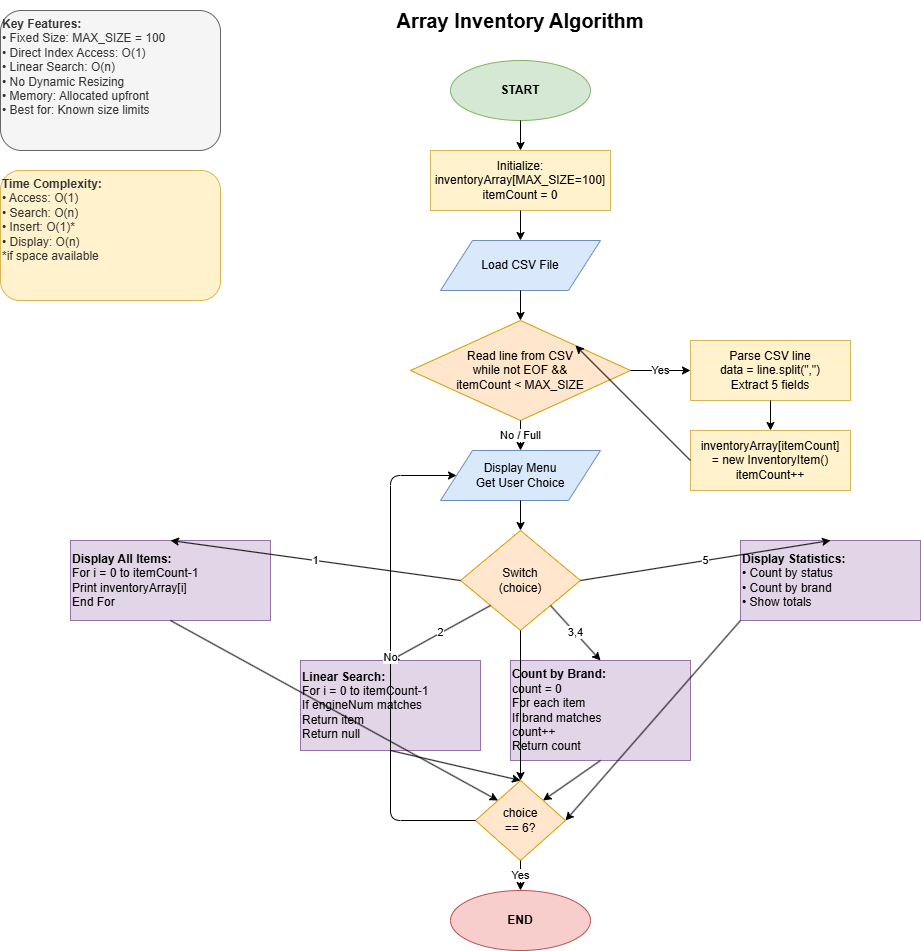

The diagram above was exported from draw.io. Its source (the exported page's mxGraphModel, read from the mxfile embedded in the PNG):
<mxGraphModel dx="1381" dy="790" grid="1" gridSize="10" guides="1" tooltips="1" connect="1" arrows="1" fold="1" page="1" pageScale="1" pageWidth="1169" pageHeight="827" math="0" shadow="0">
  <root>
    <mxCell id="0" />
    <mxCell id="1" parent="0" />
    <mxCell id="title" parent="1" style="text;html=1;strokeColor=none;fillColor=none;align=center;verticalAlign=middle;whiteSpace=wrap;rounded=0;fontSize=20;fontStyle=1" value="Array Inventory Algorithm" vertex="1">
      <mxGeometry height="40" width="300" x="400" y="20" as="geometry" />
    </mxCell>
    <mxCell id="start" parent="1" style="ellipse;whiteSpace=wrap;html=1;fillColor=#d5e8d4;strokeColor=#82b366;fontSize=12;fontStyle=1" value="START" vertex="1">
      <mxGeometry height="60" width="140" x="480" y="80" as="geometry" />
    </mxCell>
    <mxCell id="init" parent="1" style="rounded=0;whiteSpace=wrap;html=1;fillColor=#fff2cc;strokeColor=#d6b656;" value="Initialize:&lt;br&gt;inventoryArray[MAX_SIZE=100]&lt;br&gt;itemCount = 0" vertex="1">
      <mxGeometry height="60" width="180" x="460" y="170" as="geometry" />
    </mxCell>
    <mxCell id="load" parent="1" style="shape=parallelogram;perimeter=parallelogramPerimeter;whiteSpace=wrap;html=1;fillColor=#dae8fc;strokeColor=#6c8ebf;" value="Load CSV File" vertex="1">
      <mxGeometry height="50" width="160" x="470" y="260" as="geometry" />
    </mxCell>
    <mxCell id="readLoop" parent="1" style="rhombus;whiteSpace=wrap;html=1;fillColor=#ffe6cc;strokeColor=#d79b00;" value="Read line from CSV&lt;br&gt;while not EOF &amp;&amp;&lt;br&gt;itemCount &amp;lt; MAX_SIZE" vertex="1">
      <mxGeometry height="100" width="220" x="440" y="340" as="geometry" />
    </mxCell>
    <mxCell id="parse" parent="1" style="rounded=0;whiteSpace=wrap;html=1;fillColor=#fff2cc;strokeColor=#d6b656;" value="Parse CSV line&lt;br&gt;data = line.split(&quot;,&quot;)&lt;br&gt;Extract 5 fields" vertex="1">
      <mxGeometry height="60" width="160" x="720" y="360" as="geometry" />
    </mxCell>
    <mxCell id="store" parent="1" style="rounded=0;whiteSpace=wrap;html=1;fillColor=#fff2cc;strokeColor=#d6b656;" value="inventoryArray[itemCount]&lt;br&gt;= new InventoryItem()&lt;br&gt;itemCount++" vertex="1">
      <mxGeometry height="60" width="160" x="720" y="450" as="geometry" />
    </mxCell>
    <mxCell id="menu" parent="1" style="shape=parallelogram;perimeter=parallelogramPerimeter;whiteSpace=wrap;html=1;fillColor=#dae8fc;strokeColor=#6c8ebf;" value="Display Menu&lt;br&gt;Get User Choice" vertex="1">
      <mxGeometry height="50" width="160" x="470" y="470" as="geometry" />
    </mxCell>
    <mxCell id="switch" parent="1" style="rhombus;whiteSpace=wrap;html=1;fillColor=#ffe6cc;strokeColor=#d79b00;" value="Switch&lt;br&gt;(choice)" vertex="1">
      <mxGeometry height="100" width="120" x="490" y="550" as="geometry" />
    </mxCell>
    <mxCell id="display" parent="1" style="rounded=0;whiteSpace=wrap;html=1;fillColor=#e1d5e7;strokeColor=#9673a6;align=left;" value="&lt;b&gt;Display All Items:&lt;/b&gt;&lt;br&gt;For i = 0 to itemCount-1&lt;br&gt;  Print inventoryArray[i]&lt;br&gt;End For" vertex="1">
      <mxGeometry height="80" width="200" x="100" y="560" as="geometry" />
    </mxCell>
    <mxCell id="search" parent="1" style="rounded=0;whiteSpace=wrap;html=1;fillColor=#e1d5e7;strokeColor=#9673a6;align=left;" value="&lt;b&gt;Linear Search:&lt;/b&gt;&lt;br&gt;For i = 0 to itemCount-1&lt;br&gt;  If engineNum matches&lt;br&gt;    Return item&lt;br&gt;Return null" vertex="1">
      <mxGeometry height="90" width="180" x="330" y="680" as="geometry" />
    </mxCell>
    <mxCell id="count" parent="1" style="rounded=0;whiteSpace=wrap;html=1;fillColor=#e1d5e7;strokeColor=#9673a6;align=left;" value="&lt;b&gt;Count by Brand:&lt;/b&gt;&lt;br&gt;count = 0&lt;br&gt;For each item&lt;br&gt;  If brand matches&lt;br&gt;    count++&lt;br&gt;Return count" vertex="1">
      <mxGeometry height="100" width="180" x="540" y="680" as="geometry" />
    </mxCell>
    <mxCell id="stats" parent="1" style="rounded=0;whiteSpace=wrap;html=1;fillColor=#e1d5e7;strokeColor=#9673a6;align=left;" value="&lt;b&gt;Display Statistics:&lt;/b&gt;&lt;br&gt;• Count by status&lt;br&gt;• Count by brand&lt;br&gt;• Show totals" vertex="1">
      <mxGeometry height="80" width="180" x="770" y="560" as="geometry" />
    </mxCell>
    <mxCell id="exitCheck" parent="1" style="rhombus;whiteSpace=wrap;html=1;fillColor=#ffe6cc;strokeColor=#d79b00;" value="choice&lt;br&gt;== 6?" vertex="1">
      <mxGeometry height="80" width="90" x="505" y="800" as="geometry" />
    </mxCell>
    <mxCell id="end" parent="1" style="ellipse;whiteSpace=wrap;html=1;fillColor=#f8cecc;strokeColor=#b85450;fontSize=12;fontStyle=1" value="END" vertex="1">
      <mxGeometry height="60" width="140" x="480" y="910" as="geometry" />
    </mxCell>
    <mxCell id="arrow1" edge="1" parent="1" source="start" style="endArrow=classic;html=1;exitX=0.5;exitY=1;entryX=0.5;entryY=0;" target="init" value="">
      <mxGeometry height="50" relative="1" width="50" as="geometry" />
    </mxCell>
    <mxCell id="arrow2" edge="1" parent="1" source="init" style="endArrow=classic;html=1;exitX=0.5;exitY=1;entryX=0.5;entryY=0;" target="load" value="">
      <mxGeometry height="50" relative="1" width="50" as="geometry" />
    </mxCell>
    <mxCell id="arrow3" edge="1" parent="1" source="load" style="endArrow=classic;html=1;exitX=0.5;exitY=1;entryX=0.5;entryY=0;" target="readLoop" value="">
      <mxGeometry height="50" relative="1" width="50" as="geometry" />
    </mxCell>
    <mxCell id="arrow4" edge="1" parent="1" source="readLoop" style="endArrow=classic;html=1;exitX=1;exitY=0.5;entryX=0;entryY=0.5;" target="parse" value="Yes">
      <mxGeometry height="50" relative="1" width="50" as="geometry" />
    </mxCell>
    <mxCell id="arrow5" edge="1" parent="1" source="parse" style="endArrow=classic;html=1;exitX=0.5;exitY=1;entryX=0.5;entryY=0;" target="store" value="">
      <mxGeometry height="50" relative="1" width="50" as="geometry" />
    </mxCell>
    <mxCell id="arrow6" edge="1" parent="1" source="store" style="endArrow=classic;html=1;exitX=0;exitY=0.5;entryX=1;entryY=0;" target="readLoop" value="">
      <mxGeometry height="50" relative="1" width="50" as="geometry" />
    </mxCell>
    <mxCell id="arrow7" edge="1" parent="1" source="readLoop" style="endArrow=classic;html=1;exitX=0.5;exitY=1;entryX=0.5;entryY=0;" target="menu" value="No / Full">
      <mxGeometry height="50" relative="1" width="50" as="geometry" />
    </mxCell>
    <mxCell id="arrow8" edge="1" parent="1" source="menu" style="endArrow=classic;html=1;exitX=0.5;exitY=1;entryX=0.5;entryY=0;" target="switch" value="">
      <mxGeometry height="50" relative="1" width="50" as="geometry" />
    </mxCell>
    <mxCell id="arrow9" edge="1" parent="1" source="switch" style="endArrow=classic;html=1;exitX=0;exitY=0.5;entryX=0.5;entryY=0;" target="display" value="1">
      <mxGeometry height="50" relative="1" width="50" as="geometry" />
    </mxCell>
    <mxCell id="arrow10" edge="1" parent="1" source="switch" style="endArrow=classic;html=1;exitX=0;exitY=1;entryX=0.5;entryY=0;" target="search" value="2">
      <mxGeometry height="50" relative="1" width="50" as="geometry" />
    </mxCell>
    <mxCell id="arrow11" edge="1" parent="1" source="switch" style="endArrow=classic;html=1;exitX=1;exitY=1;entryX=0.5;entryY=0;" target="count" value="3,4">
      <mxGeometry height="50" relative="1" width="50" as="geometry" />
    </mxCell>
    <mxCell id="arrow12" edge="1" parent="1" source="switch" style="endArrow=classic;html=1;exitX=1;exitY=0.5;entryX=0.5;entryY=0;" target="stats" value="5">
      <mxGeometry height="50" relative="1" width="50" as="geometry" />
    </mxCell>
    <mxCell id="arrow13" edge="1" parent="1" source="switch" style="endArrow=classic;html=1;exitX=0.5;exitY=1;entryX=0.5;entryY=0;" target="exitCheck" value="">
      <mxGeometry height="50" relative="1" width="50" as="geometry" />
    </mxCell>
    <mxCell id="arrow14" edge="1" parent="1" source="exitCheck" style="endArrow=classic;html=1;exitX=0.5;exitY=1;entryX=0.5;entryY=0;" target="end" value="Yes">
      <mxGeometry height="50" relative="1" width="50" as="geometry" />
    </mxCell>
    <mxCell id="arrow15" edge="1" parent="1" source="exitCheck" style="endArrow=classic;html=1;exitX=0;exitY=0.5;entryX=0;entryY=0.5;" target="menu" value="No">
      <mxGeometry height="50" relative="1" width="50" as="geometry">
        <Array as="points">
          <mxPoint x="420" y="840" />
          <mxPoint x="420" y="495" />
        </Array>
      </mxGeometry>
    </mxCell>
    <mxCell id="arrow16" edge="1" parent="1" source="display" style="endArrow=classic;html=1;exitX=0.5;exitY=1;entryX=0;entryY=0;" target="exitCheck" value="">
      <mxGeometry height="50" relative="1" width="50" as="geometry" />
    </mxCell>
    <mxCell id="arrow17" edge="1" parent="1" source="search" style="endArrow=classic;html=1;exitX=0.5;exitY=1;entryX=0.5;entryY=0;" target="exitCheck" value="">
      <mxGeometry height="50" relative="1" width="50" as="geometry" />
    </mxCell>
    <mxCell id="arrow18" edge="1" parent="1" source="count" style="endArrow=classic;html=1;exitX=0.5;exitY=1;entryX=1;entryY=0;" target="exitCheck" value="">
      <mxGeometry height="50" relative="1" width="50" as="geometry" />
    </mxCell>
    <mxCell id="arrow19" edge="1" parent="1" source="stats" style="endArrow=classic;html=1;exitX=0;exitY=1;entryX=1;entryY=0.5;" target="exitCheck" value="">
      <mxGeometry height="50" relative="1" width="50" as="geometry" />
    </mxCell>
    <mxCell id="key" parent="1" style="rounded=1;whiteSpace=wrap;html=1;fillColor=#f5f5f5;strokeColor=#666666;align=left;verticalAlign=top;fontColor=#333333;" value="&lt;b&gt;Key Features:&lt;/b&gt;&lt;br&gt;• Fixed Size: MAX_SIZE = 100&lt;br&gt;• Direct Index Access: O(1)&lt;br&gt;• Linear Search: O(n)&lt;br&gt;• No Dynamic Resizing&lt;br&gt;• Memory: Allocated upfront&lt;br&gt;• Best for: Known size limits" vertex="1">
      <mxGeometry height="140" width="220" x="30" y="30" as="geometry" />
    </mxCell>
    <mxCell id="complexity" parent="1" style="rounded=1;whiteSpace=wrap;html=1;fillColor=#fff2cc;strokeColor=#d6b656;align=left;verticalAlign=top;fontColor=#333333;" value="&lt;b&gt;Time Complexity:&lt;/b&gt;&lt;br&gt;• Access: O(1)&lt;br&gt;• Search: O(n)&lt;br&gt;• Insert: O(1)*&lt;br&gt;• Display: O(n)&lt;br&gt;*if space available" vertex="1">
      <mxGeometry height="130" width="220" x="30" y="190" as="geometry" />
    </mxCell>
  </root>
</mxGraphModel>